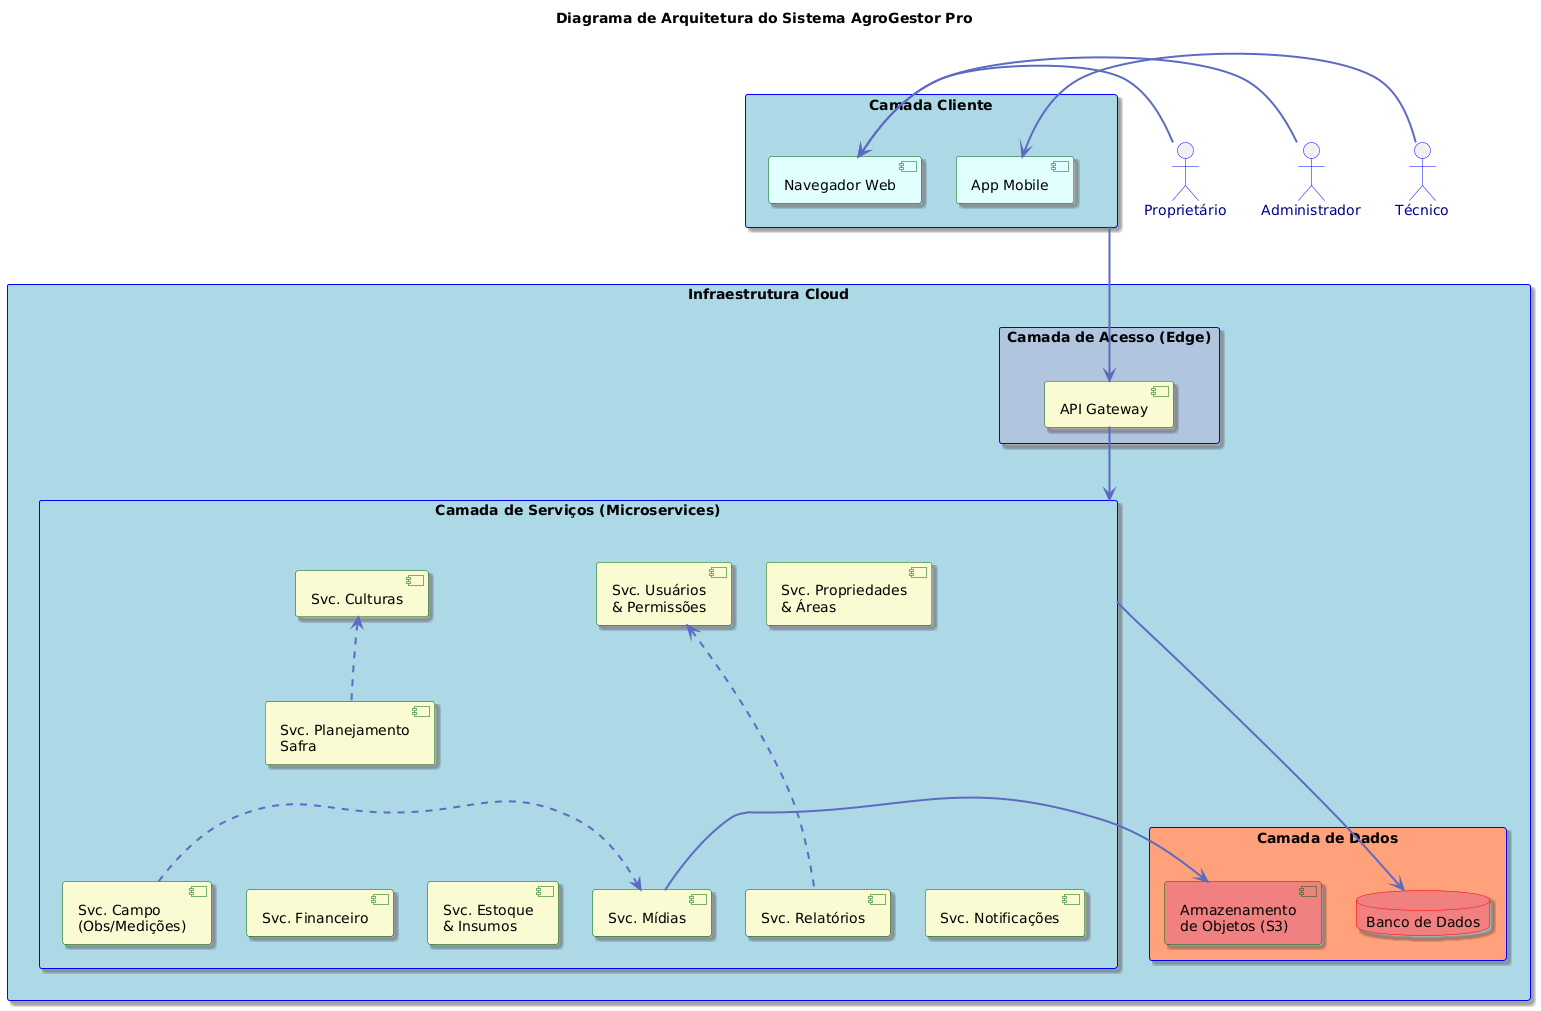

The diagram above was rendered by PlantUML. Its source (embedded in the PNG):
@startuml
skinparam cloud {
  BackgroundColor Azure
  BorderColor SkyBlue
  FontColor Black
  Shadowing true
}
skinparam rectangle {
  BackgroundColor LightBlue
  BorderColor Blue
  FontColor Black
  Shadowing true
}
skinparam component {
  BackgroundColor LightGreen
  BorderColor DarkGreen
  FontColor Black
  Shadowing true
}
skinparam database {
  BackgroundColor LightCoral
  BorderColor Red
  FontColor Black
  Shadowing true
}
skinparam actor {
  FontColor DarkBlue
  BorderColor Blue
}
skinparam arrow {
  Thickness 2
  Color #5C6BC0
  FontColor DarkBlue
}

title "Diagrama de Arquitetura do Sistema AgroGestor Pro"

actor "Proprietário" as ActorProp
actor "Administrador" as ActorAdmin
actor "Técnico" as ActorTec

rectangle "Camada Cliente" as ClientsLayer {
    component "Navegador Web" as WebBrowser #LightCyan
    component "App Mobile" as MobileApp #LightCyan
}

rectangle "Infraestrutura Cloud" as CloudInfra {

    rectangle "Camada de Acesso (Edge)" as EdgeLayer #LightSteelBlue {
        component "API Gateway" as APIGateway #LightGoldenRodYellow
    }

    rectangle "Camada de Serviços (Microservices)" as MicroservicesLayer {
        component "Svc. Usuários\n& Permissões" as SvcUsers #LightGoldenRodYellow
        component "Svc. Propriedades\n& Áreas" as SvcPropriedades #LightGoldenRodYellow
        component "Svc. Planejamento\nSafra" as SvcSafras #LightGoldenRodYellow
        component "Svc. Campo\n(Obs/Medições)" as SvcCampo #LightGoldenRodYellow
        component "Svc. Financeiro" as SvcFinanceiro #LightGoldenRodYellow
        component "Svc. Estoque\n& Insumos" as SvcEstoque #LightGoldenRodYellow
        component "Svc. Mídias" as SvcMidias #LightGoldenRodYellow
        component "Svc. Relatórios" as SvcRelatorios #LightGoldenRodYellow
        component "Svc. Notificações" as SvcNotificacoes #LightGoldenRodYellow
        component "Svc. Culturas" as SvcCulturas #LightGoldenRodYellow

        SvcUsers -[hidden]right- SvcPropriedades
        SvcPropriedades -[hidden]right- SvcCulturas
        SvcCulturas -[hidden]right- SvcSafras
        SvcSafras -[hidden]down- SvcCampo
        SvcCampo -[hidden]right- SvcFinanceiro
        SvcFinanceiro -[hidden]right- SvcEstoque
        SvcEstoque -[hidden]right- SvcMidias
        SvcMidias -[hidden]right- SvcRelatorios
        SvcRelatorios -[hidden]right- SvcNotificacoes
    }

    rectangle "Camada de Dados" as DataLayer #LightSalmon {
        database "Banco de Dados" as RDBMS #LightCoral
        component "Armazenamento\nde Objetos (S3)" as ObjectStorage #LightCoral
    }

    APIGateway --> MicroservicesLayer :  ""

    MicroservicesLayer --down-> RDBMS :  ""

    SvcMidias --right-> ObjectStorage :  ""

    SvcCampo .right.> SvcMidias : ""
    SvcSafras .up.> SvcCulturas :  ""
    SvcRelatorios .up.> SvcUsers :  ""
}


ActorProp -right-> WebBrowser :  ""
ActorAdmin -right-> WebBrowser :  ""
ActorTec -right-> MobileApp :  ""


ClientsLayer --> APIGateway :  ""
@enduml